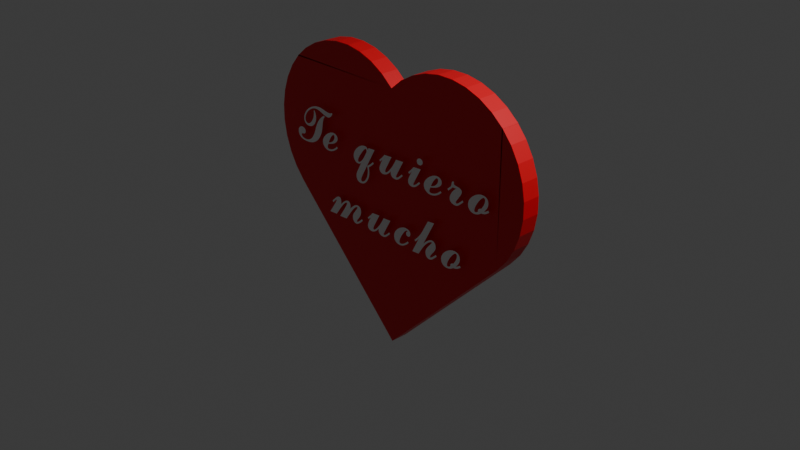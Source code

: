 # Source: hearth.blend  (saved by Blender 4.4.30; exported with 4.5.12 LTS)
import bpy
from mathutils import Matrix  # noqa: F401  (used for matrix-valued properties, if any)

bpy.ops.wm.read_factory_settings(use_empty=True)
scene = bpy.context.scene
scene.name = 'Scene'

# ---- collections
col_collection = bpy.data.collections.new('Collection'); scene.collection.children.link(col_collection)

# ---- materials (node trees are filled in below, after node groups)
mat_material = bpy.data.materials.new('Material')
mat_material.alpha_threshold = 0.0
mat_material.roughness = 0.5
mat_material.line_color = (0.0, 0.0, 0.0, 1.0)
mat_material_001 = bpy.data.materials.new('Material.001')
mat_material_002 = bpy.data.materials.new('Material.002')

# ---- material node trees
mat_material.use_nodes = True; mat_material.node_tree.nodes.clear()
_N = mat_material.node_tree.nodes; _L = mat_material.node_tree.links
n0 = _N.new('ShaderNodeOutputMaterial'); n0.name = 'Material Output'; n0.location = (300, 300)
n1 = _N.new('ShaderNodeBsdfPrincipled'); n1.name = 'Principled BSDF'; n1.location = (10, 300)
n1.inputs[0].default_value = (0.8, 0.0, 0.0108, 1.0)
n1.inputs[3].default_value = 1.45
_L.new(n1.outputs[0], n0.inputs[0])
n0.is_active_output = True
mat_material_001.use_nodes = True; mat_material_001.node_tree.nodes.clear()
_N = mat_material_001.node_tree.nodes; _L = mat_material_001.node_tree.links
n0 = _N.new('ShaderNodeBsdfPrincipled'); n0.name = 'BSDF Principista'; n0.location = (10, 300)
n0.inputs[0].default_value = (1.0, 0.9433, 0.9433, 1.0)
n1 = _N.new('ShaderNodeOutputMaterial'); n1.name = 'Material'; n1.location = (300, 300)
_L.new(n0.outputs[0], n1.inputs[0])
n1.is_active_output = True
mat_material_002.use_nodes = True; mat_material_002.node_tree.nodes.clear()
_N = mat_material_002.node_tree.nodes; _L = mat_material_002.node_tree.links
n0 = _N.new('ShaderNodeBsdfPrincipled'); n0.name = 'BSDF Principista'; n0.location = (10, 300)
n0.inputs[0].default_value = (1.0, 0.9433, 0.9433, 1.0)
n1 = _N.new('ShaderNodeOutputMaterial'); n1.name = 'Material'; n1.location = (300, 300)
_L.new(n0.outputs[0], n1.inputs[0])
n1.is_active_output = True

# ---- world
world_world = bpy.data.worlds.new('World'); scene.world = world_world
world_world.use_nodes = True; world_world.node_tree.nodes.clear()
_N = world_world.node_tree.nodes; _L = world_world.node_tree.links
n0 = _N.new('ShaderNodeOutputWorld'); n0.name = 'World Output'; n0.location = (300, 300)
n1 = _N.new('ShaderNodeBackground'); n1.name = 'Background'; n1.location = (10, 300)
n1.inputs[0].default_value = (0.05088, 0.05088, 0.05088, 1.0)
_L.new(n1.outputs[0], n0.inputs[0])
n0.is_active_output = True
world_world.color = (0.05088, 0.05088, 0.05088)
world_world.sun_shadow_jitter_overblur = 0.0

# ---- cameras
cam_camera = bpy.data.cameras.new('Camera')
cam_camera.clip_end = 100.0
cam_camera.ortho_scale = 7.314

# ---- lights
light_light = bpy.data.lights.new('Light', 'POINT')
light_light.energy = 1000.0
light_light.shadow_soft_size = 0.1

# ---- meshes
me_cube = bpy.data.meshes.new('Cube')
me_cube.from_pydata([(1.0, 1.0, 1.0), (1.0, 1.0, -1.0), (1.0, -1.0, 1.0), (1.0, -1.0, -1.0), (-1.0, 1.0, 1.0), (-1.0, 1.0, -1.0), (-1.0, -1.0, 1.0), (-1.0, -1.0, -1.0), (-0.008817, 1.0, 2.0), (1.0, 1.0, 1.0), (0.1664, 1.0, 1.985), (0.3362, 1.0, 1.94), (0.4956, 1.0, 1.866), (0.6396, 1.0, 1.766), (0.764, 1.0, 1.643), (0.8648, 1.0, 1.5), (0.9392, 1.0, 1.342), (0.9847, 1.0, 1.174), (-1.0, 1.0, 1.0), (0.008817, 1.0, 2.0), (-0.9847, 1.0, 1.174), (-0.9392, 1.0, 1.342), (-0.8648, 1.0, 1.5), (-0.764, 1.0, 1.643), (-0.6396, 1.0, 1.766), (-0.4956, 1.0, 1.866), (-0.3362, 1.0, 1.94), (-0.1664, 1.0, 1.985), (0.008817, -1.0, 2.0), (-1.0, -1.0, 1.0), (-0.1664, -1.0, 1.985), (-0.3362, -1.0, 1.94), (-0.4956, -1.0, 1.866), (-0.6396, -1.0, 1.766), (-0.764, -1.0, 1.643), (-0.8648, -1.0, 1.5), (-0.9392, -1.0, 1.342), (-0.9847, -1.0, 1.174), (1.0, -1.0, 1.0), (-0.008817, -1.0, 2.0), (0.9847, -1.0, 1.174), (0.9392, -1.0, 1.342), (0.8648, -1.0, 1.5), (0.764, -1.0, 1.643), (0.6396, -1.0, 1.766), (0.4956, -1.0, 1.866), (0.3362, -1.0, 1.94), (0.1664, -1.0, 1.985), (-2.0, -1.0, 0.008817), (-1.0, -1.0, -1.0), (-1.985, -1.0, -0.1664), (-1.94, -1.0, -0.3362), (-1.866, -1.0, -0.4956), (-1.766, -1.0, -0.6396), (-1.643, -1.0, -0.764), (-1.5, -1.0, -0.8648), (-1.342, -1.0, -0.9392), (-1.174, -1.0, -0.9847), (-1.0, -1.0, 1.0), (-2.0, -1.0, -0.008817), (-1.174, -1.0, 0.9847), (-1.342, -1.0, 0.9392), (-1.5, -1.0, 0.8648), (-1.643, -1.0, 0.764), (-1.766, -1.0, 0.6396), (-1.866, -1.0, 0.4956), (-1.94, -1.0, 0.3362), (-1.985, -1.0, 0.1664), (-2.0, 1.0, -0.008817), (-1.0, 1.0, 1.0), (-1.985, 1.0, 0.1664), (-1.94, 1.0, 0.3362), (-1.866, 1.0, 0.4956), (-1.766, 1.0, 0.6396), (-1.643, 1.0, 0.764), (-1.5, 1.0, 0.8648), (-1.342, 1.0, 0.9392), (-1.174, 1.0, 0.9847), (-1.0, 1.0, -1.0), (-2.0, 1.0, 0.008817), (-1.174, 1.0, -0.9847), (-1.342, 1.0, -0.9392), (-1.5, 1.0, -0.8648), (-1.643, 1.0, -0.764), (-1.766, 1.0, -0.6396), (-1.866, 1.0, -0.4956), (-1.94, 1.0, -0.3362), (-1.985, 1.0, -0.1664)], [], [(3, 2, 6, 7), (5, 1, 3, 7), (1, 0, 2, 3), (5, 4, 0, 1), (0, 9, 38, 2), (8, 19, 28, 39), (2, 38, 40, 41, 42, 43, 44, 45, 46, 47, 39, 28, 30, 31, 32, 33, 34, 35, 36, 37, 29, 6), (6, 58, 60, 61, 62, 63, 64, 65, 66, 67, 59, 48, 50, 51, 52, 53, 54, 55, 56, 57, 49, 7), (6, 29, 18, 4), (7, 49, 78, 5), (48, 59, 68, 79), (5, 78, 80, 81, 82, 83, 84, 85, 86, 87, 79, 68, 70, 71, 72, 73, 74, 75, 76, 77, 69, 4), (4, 69, 58, 6), (28, 19, 27, 30), (30, 27, 26, 31), (31, 26, 25, 32), (32, 25, 24, 33), (33, 24, 23, 34), (34, 23, 22, 35), (35, 22, 21, 36), (36, 21, 20, 37), (37, 20, 18, 29), (8, 39, 47, 10), (10, 47, 46, 11), (11, 46, 45, 12), (12, 45, 44, 13), (13, 44, 43, 14), (14, 43, 42, 15), (15, 42, 41, 16), (16, 41, 40, 17), (17, 40, 38, 9), (68, 59, 67, 70), (70, 67, 66, 71), (71, 66, 65, 72), (72, 65, 64, 73), (73, 64, 63, 74), (74, 63, 62, 75), (75, 62, 61, 76), (76, 61, 60, 77), (77, 60, 58, 69), (48, 79, 87, 50), (50, 87, 86, 51), (51, 86, 85, 52), (52, 85, 84, 53), (53, 84, 83, 54), (54, 83, 82, 55), (55, 82, 81, 56), (56, 81, 80, 57), (57, 80, 78, 49), (4, 18, 20, 21, 22, 23, 24, 25, 26, 27, 19, 8, 10, 11, 12, 13, 14, 15, 16, 17, 9, 0)])
_uv = me_cube.uv_layers.new(name='UVMap')
_uv.uv.foreach_set('vector', [0.375, 0.75, 0.625, 0.75, 0.625, 1.0, 0.375, 1.0, 0.125, 0.5, 0.375, 0.5, 0.375, 0.75, 0.125, 0.75, 0.375, 0.5, 0.625, 0.5, 0.625, 0.75, 0.375, 0.75, 0.375, 0.25, 0.625, 0.25, 0.625, 0.5, 0.375, 0.5, 0.625, 0.5, 0.625, 0.5, 0.625, 0.75, 0.625, 0.75, 0.7511, 0.5, 0.7489, 0.5, 0.7489, 0.75, 0.7511, 0.75, 0.625, 0.75, 0.625, 0.75, 0.6256, 0.75, 0.6275, 0.75, 0.6306, 0.75, 0.6348, 0.75, 0.67, 0.75, 0.6881, 0.75, 0.708, 0.75, 0.7292, 0.75, 0.7511, 0.75, 0.7489, 0.75, 0.7708, 0.75, 0.792, 0.75, 0.8119, 0.75, 0.83, 0.75, 0.8652, 0.75, 0.8694, 0.75, 0.8725, 0.75, 0.8744, 0.75, 0.875, 0.75, 0.875, 0.75, 0.625, 0.0, 0.625, 0.0, 0.6244, 0.0, 0.6225, 0.0, 0.6194, 0.0, 0.6152, 0.0, 0.58, 0.0, 0.5619, 0.0, 0.542, 0.0, 0.5208, 0.0, 0.4989, 0.0, 0.5011, 0.0, 0.4792, 0.0, 0.458, 0.0, 0.4381, 0.0, 0.42, 0.0, 0.3848, 0.0, 0.3806, 0.0, 0.3775, 0.0, 0.3756, 0.0, 0.375, 0.0, 0.375, 0.0, 0.875, 0.75, 0.875, 0.75, 0.875, 0.5, 0.875, 0.5, 0.375, 0.0, 0.375, 0.0, 0.375, 0.25, 0.375, 0.25, 0.5011, 0.0, 0.4989, 0.0, 0.4989, 0.25, 0.5011, 0.25, 0.375, 0.25, 0.375, 0.25, 0.3756, 0.25, 0.3775, 0.25, 0.3806, 0.25, 0.3848, 0.25, 0.42, 0.25, 0.4381, 0.25, 0.458, 0.25, 0.4792, 0.25, 0.5011, 0.25, 0.4989, 0.25, 0.5208, 0.25, 0.542, 0.25, 0.5619, 0.25, 0.58, 0.25, 0.6152, 0.25, 0.6194, 0.25, 0.6225, 0.25, 0.6244, 0.25, 0.625, 0.25, 0.625, 0.25, 0.625, 0.25, 0.625, 0.25, 0.625, 0.0, 0.625, 0.0, 0.7489, 0.75, 0.7489, 0.5, 0.7708, 0.5, 0.7708, 0.75, 0.7708, 0.75, 0.7708, 0.5, 0.792, 0.5, 0.792, 0.75, 0.792, 0.75, 0.792, 0.5, 0.8119, 0.5, 0.8119, 0.75, 0.8119, 0.75, 0.8119, 0.5, 0.83, 0.5, 0.83, 0.75, 0.83, 0.75, 0.83, 0.5, 0.8652, 0.5, 0.8652, 0.75, 0.8652, 0.75, 0.8652, 0.5, 0.8694, 0.5, 0.8694, 0.75, 0.8694, 0.75, 0.8694, 0.5, 0.8725, 0.5, 0.8725, 0.75, 0.8725, 0.75, 0.8725, 0.5, 0.8744, 0.5, 0.8744, 0.75, 0.8744, 0.75, 0.8744, 0.5, 0.875, 0.5, 0.875, 0.75, 0.7511, 0.5, 0.7511, 0.75, 0.7292, 0.75, 0.7292, 0.5, 0.7292, 0.5, 0.7292, 0.75, 0.708, 0.75, 0.708, 0.5, 0.708, 0.5, 0.708, 0.75, 0.6881, 0.75, 0.6881, 0.5, 0.6881, 0.5, 0.6881, 0.75, 0.67, 0.75, 0.67, 0.5, 0.67, 0.5, 0.67, 0.75, 0.6348, 0.75, 0.6348, 0.5, 0.6348, 0.5, 0.6348, 0.75, 0.6306, 0.75, 0.6306, 0.5, 0.6306, 0.5, 0.6306, 0.75, 0.6275, 0.75, 0.6275, 0.5, 0.6275, 0.5, 0.6275, 0.75, 0.6256, 0.75, 0.6256, 0.5, 0.6256, 0.5, 0.6256, 0.75, 0.625, 0.75, 0.625, 0.5, 0.4989, 0.25, 0.4989, 0.0, 0.5208, 0.0, 0.5208, 0.25, 0.5208, 0.25, 0.5208, 0.0, 0.542, 0.0, 0.542, 0.25, 0.542, 0.25, 0.542, 0.0, 0.5619, 0.0, 0.5619, 0.25, 0.5619, 0.25, 0.5619, 0.0, 0.58, 0.0, 0.58, 0.25, 0.58, 0.25, 0.58, 0.0, 0.6152, 0.0, 0.6152, 0.25, 0.6152, 0.25, 0.6152, 0.0, 0.6194, 0.0, 0.6194, 0.25, 0.6194, 0.25, 0.6194, 0.0, 0.6225, 0.0, 0.6225, 0.25, 0.6225, 0.25, 0.6225, 0.0, 0.6244, 0.0, 0.6244, 0.25, 0.6244, 0.25, 0.6244, 0.0, 0.625, 0.0, 0.625, 0.25, 0.5011, 0.0, 0.5011, 0.25, 0.4792, 0.25, 0.4792, 0.0, 0.4792, 0.0, 0.4792, 0.25, 0.458, 0.25, 0.458, 0.0, 0.458, 0.0, 0.458, 0.25, 0.4381, 0.25, 0.4381, 0.0, 0.4381, 0.0, 0.4381, 0.25, 0.42, 0.25, 0.42, 0.0, 0.42, 0.0, 0.42, 0.25, 0.3848, 0.25, 0.3848, 0.0, 0.3848, 0.0, 0.3848, 0.25, 0.3806, 0.25, 0.3806, 0.0, 0.3806, 0.0, 0.3806, 0.25, 0.3775, 0.25, 0.3775, 0.0, 0.3775, 0.0, 0.3775, 0.25, 0.3756, 0.25, 0.3756, 0.0, 0.3756, 0.0, 0.3756, 0.25, 0.375, 0.25, 0.375, 0.0, 0.875, 0.5, 0.875, 0.5, 0.8744, 0.5, 0.8725, 0.5, 0.8694, 0.5, 0.8652, 0.5, 0.83, 0.5, 0.8119, 0.5, 0.792, 0.5, 0.7708, 0.5, 0.7489, 0.5, 0.7511, 0.5, 0.7292, 0.5, 0.708, 0.5, 0.6881, 0.5, 0.67, 0.5, 0.6348, 0.5, 0.6306, 0.5, 0.6275, 0.5, 0.6256, 0.5, 0.625, 0.5, 0.625, 0.5])
me_cube.materials.append(mat_material)
me_cube.use_mirror_vertex_groups = False
me_cube.update()

# ---- curves / text
txt_text = bpy.data.curves.new('Text', 'FONT')
txt_text.dimensions = '2D'
txt_text.body = '𝓣𝓮 𝓺𝓾𝓲𝓮𝓻𝓸 \n𝓶𝓾𝓬𝓱𝓸'
txt_text.materials.append(mat_material_001)
txt_text.align_x = 'CENTER'
txt_text.align_y = 'CENTER'
txt_text_001 = bpy.data.curves.new('Text.001', 'FONT')
txt_text_001.dimensions = '2D'
txt_text_001.body = 'Maldito cloud\ncomputing'
txt_text_001.materials.append(mat_material_002)
txt_text_001.align_x = 'CENTER'
txt_text_001.align_y = 'CENTER'

# ---- objects
ob_cube = bpy.data.objects.new('Cube', me_cube)
ob_light = bpy.data.objects.new('Light', light_light)
ob_camera = bpy.data.objects.new('Camera', cam_camera)
ob_text = bpy.data.objects.new('Text', txt_text)
ob_text_001 = bpy.data.objects.new('Text.001', txt_text_001)

# ---- transforms, parenting, visibility, modifiers, constraints
ob_cube.location = (0.0, 0.0, 0.0)
ob_cube.rotation_euler = (0.0, 0.7854, 0.0)
ob_cube.scale = (1.0, 0.1, 1.0)
ob_cube.lock_rotations_4d = False
ob_cube.empty_display_type = 'ARROWS'
ob_cube.lineart.crease_threshold = 0.0
ob_light.location = (4.076, 1.005, 5.904)
ob_light.rotation_euler = (0.6503, 0.05522, 1.866)
ob_light.lock_rotations_4d = False
ob_light.empty_display_type = 'ARROWS'
ob_light.color = (0.0, 0.0, 0.0, 0.0)
ob_light.lineart.crease_threshold = 0.0
ob_camera.location = (7.359, -6.926, 4.958)
ob_camera.rotation_euler = (1.109, 0.0, 0.8149)
ob_camera.lock_rotations_4d = False
ob_camera.empty_display_type = 'ARROWS'
ob_camera.color = (0.0, 0.0, 0.0, 0.0)
ob_camera.display_type = 'WIRE'
ob_camera.lineart.crease_threshold = 0.0
ob_text.location = (0.07044, -0.1545, 0.3831)
ob_text.rotation_euler = (1.574, -0.0, 0.0)
ob_text.scale = (0.6984, 0.6984, 0.6984)
ob_text_001.location = (0.07044, 0.1587, 0.3831)
ob_text_001.rotation_euler = (1.574, -0.0, 3.158)
ob_text_001.scale = (0.5443, 0.5443, 0.5443)

# ---- collection membership
col_collection.objects.link(ob_cube)
col_collection.objects.link(ob_light)
col_collection.objects.link(ob_camera)
col_collection.objects.link(ob_text)
col_collection.objects.link(ob_text_001)

# ---- scene / render settings (as saved in the file)
scene.camera = ob_camera
scene.frame_start = 1; scene.frame_end = 250; scene.frame_set(1)
scene.render.engine = 'BLENDER_EEVEE_NEXT'
bpy.context.view_layer.update()
